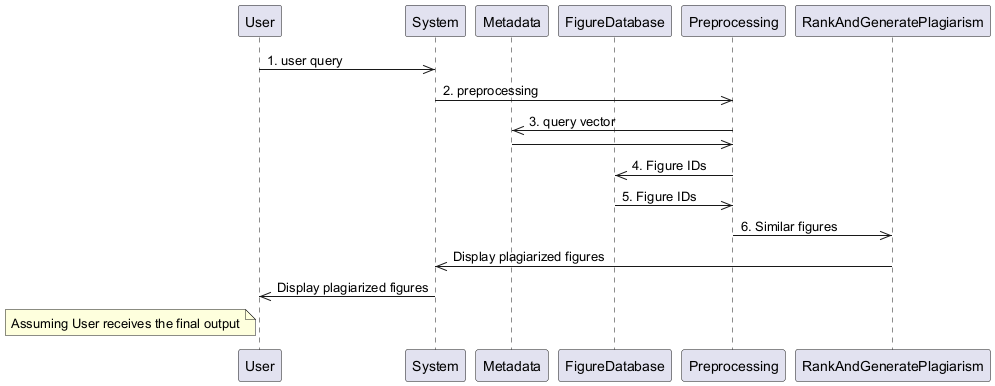

The diagram above was rendered by PlantUML. Its source (embedded in the PNG):
@startuml
participant User
participant System
participant Metadata
participant FigureDatabase
participant Preprocessing
participant RankAndGeneratePlagiarism
User ->> System: 1. user query
System ->> Preprocessing: 2. preprocessing
Preprocessing ->> Metadata: 3. query vector
Metadata ->> Preprocessing: 
Preprocessing ->> FigureDatabase: 4. Figure IDs
FigureDatabase ->> Preprocessing: 5. Figure IDs
Preprocessing ->> RankAndGeneratePlagiarism: 6. Similar figures
RankAndGeneratePlagiarism ->> System: Display plagiarized figures
System ->> User: Display plagiarized figures
note left of User : Assuming User receives the final output
@enduml